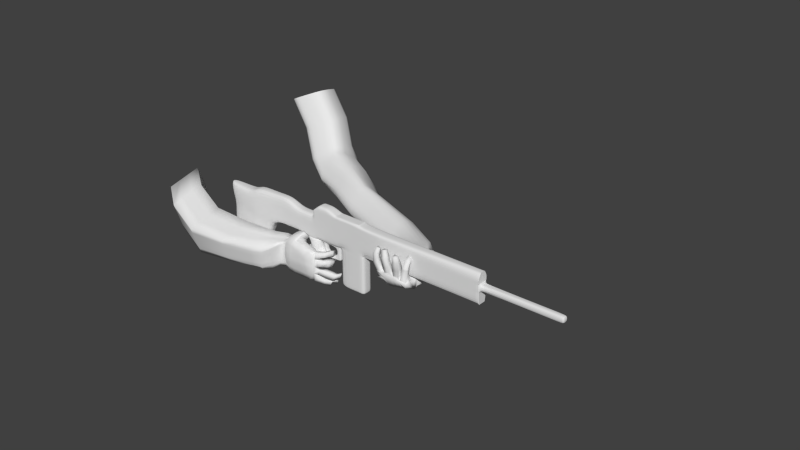 # Source: MachineGun.4blendHands_-_smooth.blend  (saved by Blender 2.72.0; exported with 4.5.12 LTS)
import bpy
from mathutils import Matrix  # noqa: F401  (used for matrix-valued properties, if any)

bpy.ops.wm.read_factory_settings(use_empty=True)
scene = bpy.context.scene
scene.name = 'Scene'

# ---- collections
col_collection_1 = bpy.data.collections.new('Collection 1'); scene.collection.children.link(col_collection_1)

# ---- world
world_world = bpy.data.worlds.new('World'); scene.world = world_world
world_world.color = (0.05088, 0.05088, 0.05088)
world_world.use_sun_shadow = False
world_world.sun_shadow_jitter_overblur = 0.0
world_world.cycles.sampling_method = 'MANUAL'
world_world.cycles.sample_map_resolution = 256

# ---- meshes
me_plane_001 = bpy.data.meshes.new('Plane.001')
me_plane_001.from_pydata([(4.391, 3.297, -0.1181), (4.09, 3.079, 0.2244), (4.272, 3.819, 0.7412), (2.182, 4.528, -0.2394), (4.302, 4.183, 0.2498), (2.078, 3.67, 0.3698), (2.136, 5.145, 0.3067), (2.071, 4.459, 0.9904), (1.305, 5.079, -0.06923), (1.227, 5.577, 0.6001), (1.165, 4.071, 0.4925), (1.134, 4.797, 1.298), (5.398, 1.419, 0.5871), (5.331, 1.206, 0.3906), (6.316, 1.478, 0.4246), (6.281, 1.253, 0.3505), (5.234, 2.584, 0.5675), (5.389, 2.654, 0.1984), (5.771, 3.101, 0.3712), (5.618, 3.019, 0.8138), (5.362, 2.138, 0.3438), (6.349, 2.157, 0.5365), (6.232, 1.963, 0.9102), (5.335, 1.944, 0.7505), (4.278, 3.21, -0.08841), (4.18, 3.086, 0.01044), (1.226, 5.405, 0.9011), (1.185, 5.066, 1.185), (2.078, 3.82, 0.1355), (2.142, 4.251, -0.1137), (4.332, 3.966, 0.644), (4.338, 4.16, 0.3279), (1.216, 4.46, 0.2219), (1.268, 4.849, -0.04862), (2.117, 4.927, 0.51), (2.098, 4.662, 0.8289), (6.332, 1.386, 0.5145), (6.345, 1.255, 0.456), (5.298, 1.285, 0.3939), (5.324, 1.468, 0.4879), (5.321, 2.552, 0.24), (5.263, 2.534, 0.3983), (5.666, 3.12, 0.7799), (5.731, 3.151, 0.5932), (5.314, 2.089, 0.5004), (5.268, 1.993, 0.6506), (6.292, 2.108, 0.8836), (6.376, 2.214, 0.7332), (4.295, 4.06, 0.1537), (4.288, 3.937, 0.05761), (4.281, 3.813, -0.03849), (4.273, 3.704, -0.08581), (4.243, 3.489, -0.08114), (4.147, 3.125, 0.3954), (4.173, 3.268, 0.5589), (4.201, 3.387, 0.6556), (4.228, 3.507, 0.7524), (4.253, 3.689, 0.7926), (2.176, 4.662, -0.2081), (2.173, 4.79, -0.1347), (2.167, 4.909, -0.07702), (2.167, 5.035, 0.03764), (2.162, 5.134, 0.1594), (2.094, 4.334, 1.022), (2.097, 4.2, 0.9607), (2.097, 4.073, 0.8457), (2.096, 3.947, 0.7307), (2.074, 3.753, 0.5481), (1.139, 4.608, 1.249), (1.134, 4.447, 1.125), (1.143, 4.353, 0.9758), (1.146, 4.241, 0.8152), (1.149, 4.128, 0.6545), (1.302, 5.219, 0.003564), (1.298, 5.354, 0.08179), (1.274, 5.408, 0.1554), (1.274, 5.523, 0.3209), (1.253, 5.564, 0.4608), (5.471, 1.432, 0.5707), (5.715, 1.443, 0.5851), (5.815, 1.412, 0.5722), (6.049, 1.469, 0.5449), (6.174, 1.489, 0.5023), (6.143, 1.184, 0.4778), (6.034, 1.167, 0.4981), (5.906, 1.148, 0.5309), (5.797, 1.144, 0.5019), (5.594, 1.106, 0.5014), (5.707, 3.009, 0.3012), (5.646, 2.904, 0.1872), (5.584, 2.796, 0.1092), (5.555, 2.751, 0.1266), (5.451, 2.693, 0.1406), (5.269, 2.6, 0.6695), (5.36, 2.673, 0.7183), (5.423, 2.78, 0.7963), (5.486, 2.839, 0.8314), (5.55, 2.92, 0.8028), (6.254, 2.218, 0.5064), (6.066, 2.209, 0.4657), (5.878, 2.201, 0.4249), (5.689, 2.192, 0.3841), (5.501, 2.184, 0.3434), (5.386, 1.895, 0.7865), (5.588, 1.889, 0.8415), (5.776, 1.897, 0.8822), (5.965, 1.906, 0.923), (6.155, 1.927, 0.9366), (5.307, 1.388, 0.6287), (5.582, 1.368, 0.6482), (5.865, 1.373, 0.6655), (6.097, 1.414, 0.5968), (6.299, 1.446, 0.5594), (5.308, 1.2, 0.5657), (5.589, 1.143, 0.6075), (5.909, 1.186, 0.5897), (6.116, 1.221, 0.5319), (6.317, 1.253, 0.4945), (6.217, 1.27, 0.9028), (6.36, 1.313, 0.8812), (6.263, 1.139, 0.9573), (6.407, 1.181, 0.9357), (6.216, 1.294, 0.9556), (6.362, 1.337, 0.9335), (6.264, 1.16, 1.011), (6.41, 1.203, 0.9892), (6.218, 1.332, 1.064), (6.336, 1.386, 1.036), (6.261, 1.299, 1.184), (6.38, 1.352, 1.156), (6.199, 1.366, 1.075), (6.327, 1.423, 1.044), (6.246, 1.329, 1.204), (6.374, 1.387, 1.174), (6.313, 1.255, 0.5032), (6.295, 1.439, 0.5649), (6.104, 1.408, 0.6004), (6.122, 1.225, 0.5388), (5.919, 1.35, 0.708), (6.078, 1.385, 0.693), (5.929, 1.165, 0.6513), (6.101, 1.194, 0.6316), (5.92, 1.291, 0.9225), (6.119, 1.32, 0.9068), (5.942, 1.102, 0.8616), (6.141, 1.131, 0.8458), (5.931, 1.266, 1.002), (6.128, 1.295, 0.9861), (5.953, 1.079, 0.9414), (6.15, 1.108, 0.9258), (5.955, 1.221, 1.126), (6.137, 1.247, 1.112), (5.976, 1.048, 1.07), (6.157, 1.075, 1.056), (5.975, 1.194, 1.18), (6.134, 1.217, 1.168), (5.993, 1.043, 1.131), (6.152, 1.066, 1.119), (5.646, 1.275, 0.7182), (5.836, 1.296, 0.7453), (5.655, 1.145, 0.6653), (5.842, 1.12, 0.7094), (5.628, 1.25, 0.8754), (5.812, 1.246, 0.9104), (5.632, 1.088, 0.8282), (5.815, 1.085, 0.8632), (5.612, 1.229, 0.9491), (5.799, 1.225, 0.9848), (5.615, 1.076, 0.9097), (5.802, 1.072, 0.9455), (5.587, 1.221, 1.084), (5.768, 1.221, 1.118), (5.585, 1.058, 1.099), (5.766, 1.058, 1.133), (5.587, 1.233, 1.145), (5.746, 1.233, 1.175), (5.585, 1.074, 1.157), (5.744, 1.074, 1.187), (5.295, 1.367, 0.6651), (5.464, 1.329, 0.6984), (5.319, 1.194, 0.603), (5.489, 1.177, 0.6238), (5.258, 1.309, 0.7921), (5.428, 1.313, 0.807), (5.262, 1.14, 0.7892), (5.432, 1.144, 0.8041), (5.246, 1.286, 0.8758), (5.403, 1.297, 0.8828), (5.256, 1.13, 0.8708), (5.414, 1.14, 0.8778), (5.222, 1.27, 1.077), (5.365, 1.286, 1.045), (5.245, 1.13, 1.11), (5.388, 1.146, 1.078), (5.242, 1.278, 1.131), (5.369, 1.292, 1.102), (5.262, 1.153, 1.161), (5.389, 1.168, 1.132), (6.165, 1.517, 1.146), (6.265, 1.562, 1.122), (6.202, 1.489, 1.247), (6.302, 1.534, 1.224), (6.017, 1.126, 1.346), (6.139, 1.143, 1.336), (6.031, 1.01, 1.309), (6.153, 1.027, 1.299), (5.573, 1.228, 1.327), (5.693, 1.228, 1.35), (5.571, 1.107, 1.336), (5.692, 1.107, 1.359), (5.288, 1.303, 1.274), (5.383, 1.313, 1.253), (5.304, 1.21, 1.296), (5.398, 1.221, 1.275), (5.424, 1.5, 0.0721), (6.278, 1.461, 0.229), (6.345, 1.612, 0.5243), (5.411, 1.599, 0.4094), (5.348, 1.585, 0.367), (5.326, 1.502, 0.1432), (6.368, 1.552, 0.2141), (5.674, 1.338, 0.1577), (5.799, 1.347, 0.1736), (5.924, 1.366, 0.191), (6.049, 1.384, 0.2084), (6.174, 1.403, 0.2258), (6.18, 1.58, 0.5412), (6.027, 1.558, 0.5247), (5.843, 1.547, 0.5084), (5.718, 1.53, 0.4909), (5.476, 1.527, 0.4545), (5.403, 1.714, 0.494), (5.429, 1.701, 0.1313), (6.434, 1.766, 0.3021), (6.337, 1.745, 0.56), (5.365, 1.707, 0.4423), (5.406, 1.742, 0.2142), (6.425, 1.76, 0.3768), (6.401, 1.748, 0.4365), (5.638, 1.673, 0.124), (5.782, 1.691, 0.1485), (5.925, 1.708, 0.1729), (6.069, 1.725, 0.1974), (6.212, 1.743, 0.2219), (6.149, 1.721, 0.5136), (6.005, 1.706, 0.5464), (5.861, 1.69, 0.5346), (5.717, 1.675, 0.5431), (5.465, 1.678, 0.5046), (6.336, 1.575, 0.4647), (5.375, 1.994, 0.8117), (5.379, 2.361, 0.912), (5.464, 2.363, 0.4264), (5.462, 2.268, 0.4357), (6.114, 2.459, 0.5398), (6.246, 2.255, 0.6035), (6.027, 2.539, 0.9562), (6.177, 2.016, 0.9709), (5.351, 2.369, 0.7911), (5.353, 2.11, 0.7562), (5.308, 2.352, 0.5858), (5.418, 2.222, 0.609), (6.088, 2.513, 0.6471), (6.222, 2.233, 0.7614), (6.056, 2.556, 0.8324), (6.195, 2.142, 0.9054), (5.527, 2.349, 0.5182), (5.579, 2.304, 0.464), (5.719, 2.33, 0.5462), (5.715, 2.31, 0.4934), (5.778, 2.384, 0.5533), (5.851, 2.316, 0.5229), (5.904, 2.409, 0.5683), (5.987, 2.323, 0.5523), (6.011, 2.413, 0.5533), (6.124, 2.329, 0.5818), (5.912, 2.488, 0.9865), (6.043, 2.044, 1.014), (5.805, 2.389, 0.9921), (5.907, 2.038, 0.9841), (5.68, 2.382, 0.972), (5.771, 2.031, 0.9546), (5.554, 2.375, 0.9519), (5.635, 2.025, 0.9252), (5.428, 2.369, 0.9317), (5.459, 2.025, 0.8985), (5.382, 1.808, 0.6353), (5.396, 1.921, 0.23), (6.438, 1.899, 0.3427), (6.299, 1.829, 0.7552), (5.325, 1.818, 0.5427), (5.355, 1.903, 0.3723), (6.476, 2.047, 0.5389), (6.319, 1.93, 0.7228), (5.555, 1.942, 0.217), (5.731, 1.954, 0.2538), (5.907, 1.967, 0.2906), (6.082, 1.979, 0.3273), (6.258, 1.991, 0.3641), (6.201, 1.812, 0.7024), (6.026, 1.799, 0.7534), (5.85, 1.787, 0.7166), (5.674, 1.775, 0.6798), (5.424, 1.762, 0.6835), (5.422, 1.795, 0.1605), (6.44, 1.807, 0.3276), (6.309, 1.799, 0.6284), (5.35, 1.784, 0.5034), (5.393, 1.823, 0.2658), (6.413, 1.84, 0.4324), (6.375, 1.821, 0.6267), (5.615, 1.783, 0.1463), (5.769, 1.8, 0.1745), (5.923, 1.816, 0.2028), (6.077, 1.833, 0.231), (6.232, 1.85, 0.2592), (6.167, 1.788, 0.5582), (6.013, 1.771, 0.6056), (5.859, 1.755, 0.5896), (5.704, 1.738, 0.5614), (5.486, 1.731, 0.5335), (5.369, 1.78, 0.5145), (6.337, 2.108, 0.9309), (6.576, 2.056, 0.8193), (6.59, 1.939, 0.637), (6.366, 1.962, 0.8793), (6.573, 1.835, 0.5965), (6.389, 1.846, 0.8795), (6.433, 2.058, 1.001), (6.631, 2.036, 0.9381), (6.636, 1.932, 0.8406), (6.397, 1.981, 0.9757), (6.623, 1.823, 0.8211), (6.389, 1.891, 0.9414), (6.451, 2.058, 1.125), (6.681, 2.017, 1.058), (6.67, 1.932, 1.049), (6.404, 1.981, 1.114), (6.66, 1.835, 1.042), (6.368, 1.891, 1.108), (6.483, 2.058, 1.21), (6.671, 2.024, 1.191), (6.654, 1.932, 1.18), (6.443, 1.981, 1.207), (6.64, 1.827, 1.192), (6.399, 1.891, 1.25), (6.491, 2.058, 1.303), (6.658, 2.024, 1.303), (6.648, 1.932, 1.303), (6.461, 1.981, 1.303), (6.614, 1.846, 1.303), (6.433, 1.891, 1.303), (-0.7822, 0.1186, -0.5271), (0.4121, 0.329, -0.5183), (-0.7216, 1.182, -0.2053), (0.1313, 1.223, -0.3577), (-0.8504, -0.1414, 0.3443), (0.288, 0.9981, 0.567), (-1.803, 0.3647, -0.1491), (1.074, 1.559, -0.4822), (0.2899, 0.04174, 0.2674), (1.386, 0.6, -0.5314), (-0.7901, 0.9195, 0.6696), (-1.742, 1.428, 0.1727), (-1.871, 0.1047, 0.7223), (-1.811, 1.166, 1.048), (-2.346, 0.7463, 0.1424), (-2.404, 0.4763, 1.043), (-2.285, 1.809, 0.4643), (-2.354, 1.547, 1.339), (1.224, 1.373, 0.3595), (1.468, 0.4939, 0.2044), (2.847, 1.358, -0.5372), (2.809, 1.111, -0.5967), (2.847, 1.358, 0.3199), (2.864, 1.097, 0.3181), (1.485, 1.622, -0.4968), (1.549, 0.8303, -0.5645), (1.65, 0.8443, 0.2007), (1.609, 1.494, 0.3702), (1.133, 0.3965, 0.2658), (0.8761, 1.24, 0.4179), (0.7537, 1.455, -0.4007), (1.021, 0.6052, -0.5533), (2.059, 1.111, -0.5974), (2.056, 1.095, 0.4909), (2.086, 1.601, 0.3199), (2.067, 1.609, -0.5032), (-0.7418, 0.8273, -0.3125), (-0.762, 0.4729, -0.4198), (0.3185, 0.627, -0.4647), (0.2249, 0.9249, -0.4112), (-2.387, 0.8333, 1.142), (-2.37, 1.19, 1.24), (1.321, 1.201, 0.2951), (1.355, 0.9215, 0.2951), (-1.762, 1.073, 0.06543), (-1.783, 0.719, -0.04185), (0.327, 0.6919, 0.4643), (0.3085, 0.3668, 0.3659), (-0.8303, 0.2122, 0.4527), (-0.8102, 0.5659, 0.5611), (-2.305, 1.455, 0.357), (-2.325, 1.101, 0.2497), (-1.851, 0.4584, 0.8307), (-1.831, 0.812, 0.9391), (1.282, 0.9195, -0.515), (1.178, 1.239, -0.4986), (2.915, 1.307, 0.3223), (2.96, 1.123, 0.352), (2.935, 1.188, -0.608), (2.898, 1.366, -0.6149), (1.522, 1.147, -0.5442), (1.497, 1.47, -0.5125), (1.606, 1.324, 0.2951), (1.635, 1.061, 0.2951), (0.962, 0.9649, 0.3671), (1.051, 0.6818, 0.3162), (0.9316, 0.8883, -0.5024), (0.8427, 1.171, -0.4516), (2.037, 1.288, -0.6381), (2.052, 1.526, -0.6232), (1.949, 1.495, 0.343), (1.966, 1.432, 0.5259), (1.094, 1.541, -0.3208), (1.114, 1.525, -0.1848), (1.133, 1.508, -0.0487), (1.152, 1.491, 0.08736), (1.172, 1.475, 0.2234), (0.2858, 0.08234, 0.1341), (0.2816, 0.1229, 0.0008092), (0.2774, 0.1635, -0.1325), (0.2733, 0.2041, -0.2658), (0.2691, 0.2447, -0.3991), (0.2671, 1.201, -0.09952), (0.2713, 1.161, 0.03379), (0.2754, 1.12, 0.1671), (0.2796, 1.079, 0.3004), (0.2838, 1.039, 0.4337), (-1.814, 0.3214, -0.003912), (-1.826, 0.278, 0.1413), (-1.837, 0.2347, 0.2866), (-1.848, 0.1914, 0.4318), (-1.86, 0.1481, 0.577), (-0.7787, 0.9632, 0.5238), (-0.7673, 1.007, 0.378), (-0.7559, 1.051, 0.2322), (-0.7445, 1.094, 0.08635), (-0.7331, 1.138, -0.05945), (1.449, 0.5104, 0.06833), (1.429, 0.5269, -0.06774), (1.41, 0.5434, -0.2038), (1.391, 0.56, -0.3399), (1.371, 0.5765, -0.4759), (-1.799, 1.209, 0.9017), (-1.788, 1.253, 0.7559), (-1.777, 1.297, 0.6101), (-1.765, 1.34, 0.4643), (-1.754, 1.384, 0.3185), (-2.342, 1.591, 1.193), (-2.331, 1.635, 1.048), (-2.319, 1.678, 0.9017), (-2.308, 1.722, 0.7559), (-2.296, 1.766, 0.6101), (-0.7936, 0.07524, -0.3819), (-0.8049, 0.03192, -0.2367), (-0.8163, -0.01141, -0.09142), (-0.8276, -0.05473, 0.05381), (-0.839, -0.09805, 0.199), (-2.355, 0.7013, 0.2925), (-2.365, 0.6563, 0.4426), (-2.375, 0.6113, 0.5926), (-2.384, 0.5663, 0.7427), (-2.394, 0.5213, 0.8928), (2.847, 1.358, -0.4342), (2.847, 1.358, -0.2343), (2.847, 1.358, -0.1975), (2.847, 1.358, -0.04498), (2.847, 1.358, 0.1862), (2.959, 1.048, 0.1536), (2.959, 1.048, 0.04341), (2.959, 1.048, -0.08834), (2.959, 1.048, -0.1851), (2.959, 1.063, -0.4045), (1.636, 0.7761, 0.1617), (1.625, 0.7875, 0.01563), (1.614, 0.799, -0.1304), (1.603, 0.8104, -0.2764), (1.592, 0.8218, -0.4225), (1.547, 1.616, -0.357), (1.558, 1.604, -0.211), (1.568, 1.593, -0.06497), (1.579, 1.581, 0.08107), (1.59, 1.57, 0.2271), (0.8151, 1.42, -0.2207), (0.8378, 1.383, -0.08053), (0.8606, 1.346, 0.05959), (0.8833, 1.309, 0.1997), (0.906, 1.272, 0.3398), (1.119, 0.3904, 0.04788), (1.096, 0.4275, -0.09225), (1.073, 0.4646, -0.2324), (1.051, 0.5017, -0.3725), (1.028, 0.5388, -0.5126), (1.915, 1.092, 0.3399), (1.929, 1.013, 0.1728), (1.934, 0.9981, -0.04447), (1.971, 1.014, -0.246), (1.988, 1.063, -0.4045), (2.067, 1.609, -0.4337), (2.067, 1.609, -0.242), (2.067, 1.609, -0.1121), (2.067, 1.609, 0.07922), (2.067, 1.609, 0.1738), (2.914, 1.389, -0.5484), (2.996, 1.349, -0.4176), (2.963, 1.293, -0.1697), (2.932, 1.331, 0.07153), (2.926, 1.372, 0.1862), (2.959, 1.167, -0.5694), (3.016, 1.068, -0.3121), (3.018, 1.106, -0.1014), (2.994, 1.14, 0.112), (2.987, 1.18, 0.3148), (3.18, 1.286, 0.1845), (3.168, 1.334, 0.3518), (3.311, 1.214, 0.2559), (3.295, 1.263, 0.3823), (3.217, 1.342, 0.2249), (3.198, 1.363, 0.3518), (3.343, 1.261, 0.2517), (3.325, 1.283, 0.3823), (3.285, 1.435, 0.2172), (3.251, 1.461, 0.3431), (3.409, 1.473, 0.242), (3.375, 1.5, 0.3679), (3.272, 1.468, 0.2008), (3.236, 1.497, 0.3369), (3.406, 1.51, 0.2276), (3.369, 1.539, 0.3638), (2.992, 1.186, 0.3085), (2.934, 1.368, 0.2701), (2.94, 1.329, 0.07749), (2.998, 1.148, 0.1159), (2.899, 1.238, -0.1075), (2.94, 1.29, 0.1039), (3.104, 1.145, -0.08816), (3.067, 1.134, 0.1135), (3.053, 1.364, -0.1233), (3.131, 1.371, 0.04821), (3.201, 1.279, -0.1233), (3.249, 1.299, 0.04821), (3.115, 1.392, -0.1204), (3.148, 1.443, 0.05638), (3.305, 1.345, -0.1204), (3.338, 1.396, 0.05638), (3.144, 1.492, -0.1358), (3.193, 1.539, 0.0355), (3.308, 1.542, -0.1961), (3.357, 1.589, -0.02477), (3.136, 1.555, -0.1386), (3.179, 1.596, 0.01178), (3.28, 1.599, -0.1914), (3.323, 1.64, -0.04111), (3.051, 1.323, -0.3589), (3.064, 1.268, -0.2165), (3.08, 1.186, -0.3568), (3.16, 1.187, -0.1796), (3.19, 1.391, -0.3985), (3.25, 1.404, -0.2219), (3.241, 1.23, -0.4054), (3.301, 1.244, -0.2287), (3.26, 1.415, -0.4259), (3.321, 1.429, -0.2457), (3.312, 1.265, -0.4335), (3.373, 1.279, -0.2533), (3.371, 1.484, -0.468), (3.427, 1.501, -0.2935), (3.472, 1.357, -0.4885), (3.529, 1.373, -0.3141), (3.414, 1.528, -0.4739), (3.464, 1.542, -0.3208), (3.511, 1.402, -0.4937), (3.561, 1.417, -0.3406), (2.952, 1.393, -0.5683), (3.021, 1.331, -0.4368), (2.98, 1.137, -0.5881), (3.049, 1.163, -0.4215), (3.066, 1.366, -0.6226), (3.134, 1.37, -0.4656), (3.157, 1.229, -0.6592), (3.225, 1.232, -0.5022), (3.139, 1.396, -0.6483), (3.202, 1.399, -0.5031), (3.224, 1.269, -0.6821), (3.286, 1.272, -0.5369), (3.272, 1.511, -0.7019), (3.331, 1.513, -0.5666), (3.351, 1.392, -0.7334), (3.41, 1.395, -0.5982), (3.322, 1.537, -0.7151), (3.374, 1.54, -0.5949), (3.392, 1.432, -0.6326), (3.444, 1.435, -0.5124), (3.242, 1.634, 0.1738), (3.213, 1.657, 0.2801), (3.346, 1.667, 0.1947), (3.318, 1.69, 0.3011), (3.096, 1.734, -0.1555), (3.129, 1.765, -0.04008), (3.207, 1.768, -0.1961), (3.24, 1.799, -0.08069), (3.564, 1.626, -0.5114), (3.602, 1.637, -0.395), (3.638, 1.53, -0.416), (3.676, 1.541, -0.2996), (3.45, 1.612, -0.6429), (3.488, 1.614, -0.5537), (3.502, 1.534, -0.6637), (3.54, 1.536, -0.5745), (2.741, 1.111, -0.5981), (2.695, 1.026, 0.2976), (2.672, 1.41, 0.3199), (2.753, 1.389, -0.5034), (2.741, 1.398, -0.6168), (2.741, 1.181, -0.6064), (2.666, 1.123, 0.3971), (2.724, 1.063, -0.4045), (2.726, 1.014, -0.1771), (2.716, 0.9981, -0.04447), (2.695, 1.013, 0.06144), (2.695, 0.9942, 0.1888), (2.712, 1.399, 0.1862), (2.722, 1.397, -0.0001236), (2.732, 1.394, -0.1256), (2.746, 1.391, -0.2095), (2.771, 1.384, -0.3409), (2.577, 1.424, -0.4928), (2.558, 1.111, -0.5974), (2.488, 1.095, 0.4715), (2.52, 1.439, 0.3199), (2.558, 1.43, -0.5801), (2.558, 1.214, -0.5959), (2.497, 1.123, 0.4527), (2.513, 1.321, 0.4075), (2.533, 1.063, -0.4045), (2.525, 1.014, -0.1954), (2.515, 0.9981, -0.04447), (2.502, 1.013, 0.08957), (2.493, 1.01, 0.2444), (2.53, 1.436, 0.1862), (2.541, 1.433, 0.0516), (2.552, 1.43, -0.09418), (2.567, 1.426, -0.2032), (2.578, 1.424, -0.3493), (2.706, 1.29, 0.3565), (1.95, 1.617, -0.4392), (1.729, 1.667, -0.4048), (1.636, 1.057, -0.518), (1.811, 1.135, -0.5244), (1.743, 1.057, 0.291), (1.807, 1.138, 0.3415), (1.751, 1.585, 0.2979), (1.887, 1.656, 0.2902), (1.698, 1.593, -0.4328), (1.882, 1.573, -0.4864), (1.665, 1.374, -0.476), (1.823, 1.345, -0.5249), (1.734, 1.223, 0.2951), (1.768, 1.223, 0.2951), (1.753, 1.489, 0.2951), (1.801, 1.476, 0.2951), (1.683, 1.057, -0.4031), (1.811, 1.135, -0.4074), (1.687, 1.057, -0.2785), (1.811, 1.135, -0.2465), (1.673, 1.057, -0.07783), (1.811, 1.135, -0.05468), (1.683, 1.057, 0.04911), (1.807, 1.138, 0.08355), (1.694, 1.057, 0.176), (1.807, 1.138, 0.2218), (1.749, 1.616, 0.1833), (1.838, 1.658, 0.1614), (1.739, 1.618, 0.05641), (1.848, 1.655, 0.02318), (1.729, 1.62, -0.07052), (1.859, 1.652, -0.1151), (1.723, 1.626, -0.1622), (1.874, 1.648, -0.2063), (1.727, 1.681, -0.2868), (1.885, 1.645, -0.3448), (2.214, 1.547, -0.4729), (2.186, 1.111, -0.5974), (2.236, 1.095, 0.5433), (2.26, 1.521, 0.3199), (2.219, 1.494, -0.6051), (2.198, 1.257, -0.621), (2.19, 1.405, 0.5586), (2.237, 1.55, 0.3461), (2.218, 1.063, -0.4045), (2.178, 1.014, -0.2271), (2.168, 0.9981, -0.04447), (2.161, 1.013, 0.139), (2.151, 1.038, 0.3205), (2.214, 1.547, 0.1862), (2.214, 1.547, 0.1087), (2.214, 1.547, -0.06957), (2.214, 1.547, -0.2069), (2.214, 1.547, -0.3868), (2.334, 1.111, -0.5974), (2.426, 1.111, -0.5974), (2.293, 1.095, 0.5283), (2.375, 1.095, 0.4859), (2.344, 1.474, 0.3199), (2.408, 1.446, 0.3196), (2.358, 1.47, -0.5981), (2.437, 1.453, -0.5888), (2.343, 1.245, -0.6149), (2.43, 1.233, -0.6039), (2.266, 1.375, 0.5567), (2.316, 1.157, 0.4678), (2.313, 1.536, 0.3943), (2.342, 1.385, 0.4412), (2.315, 1.063, -0.4045), (2.41, 1.063, -0.4045), (2.276, 1.014, -0.2182), (2.373, 1.014, -0.2093), (2.267, 0.9981, -0.04447), (2.365, 0.9981, -0.04447), (2.26, 1.013, 0.1248), (2.357, 1.013, 0.1106), (2.251, 1.028, 0.294), (2.35, 1.002, 0.2755), (2.345, 1.475, 0.1862), (2.413, 1.451, 0.186), (2.345, 1.475, 0.0836), (2.417, 1.448, 0.07192), (2.345, 1.475, -0.08387), (2.422, 1.445, -0.08462), (2.345, 1.475, -0.215), (2.426, 1.441, -0.2081), (2.345, 1.475, -0.3828), (2.431, 1.438, -0.3649), (2.436, 1.439, -0.5168), (2.345, 1.475, -0.5114), (2.086, 1.99, 0.4159), (2.127, 1.945, 0.6421), (2.26, 1.851, 0.6408), (2.214, 1.894, 0.382), (2.324, 1.772, 0.6162), (2.307, 1.886, 0.4049), (2.154, 2.021, 0.4401), (2.2, 1.962, 0.6517), (2.309, 1.935, 0.6513), (2.262, 1.934, 0.4229), (2.362, 1.867, 0.6366), (2.328, 1.887, 0.4178), (2.306, 2.06, 0.4556), (2.345, 2.065, 0.6547), (2.426, 1.982, 0.6627), (2.383, 1.981, 0.4269), (2.446, 1.867, 0.6467), (2.413, 1.865, 0.4408), (2.479, 2.054, 0.4668), (2.481, 2.03, 0.6196), (2.545, 1.959, 0.6334), (2.518, 1.958, 0.4284), (2.571, 1.873, 0.6462), (2.521, 1.837, 0.4418), (2.641, 2.014, 0.4456), (2.641, 1.992, 0.6011), (2.639, 1.945, 0.5988), (2.642, 1.946, 0.4461), (2.63, 1.858, 0.5954), (2.63, 1.865, 0.445), (-0.7519, 0.6501, -0.3662), (0.2717, 0.7759, -0.438), (-2.379, 1.012, 1.191), (1.325, 1.04, 0.2951), (-1.773, 0.8962, 0.01179), (0.3177, 0.5294, 0.4151), (-0.8202, 0.389, 0.5069), (-2.315, 1.278, 0.3034), (-1.841, 0.6352, 0.8849), (1.23, 1.079, -0.5068), (2.938, 1.215, 0.3372), (2.921, 1.262, -0.6115), (1.51, 1.308, -0.5283), (1.62, 1.173, 0.2951), (1.006, 0.8233, 0.3416), (0.8872, 1.03, -0.477), (2.05, 1.403, -0.6306), (1.928, 1.469, 0.4331), (2.937, 1.278, -0.5589), (3.016, 1.248, -0.4128), (2.99, 1.2, -0.1355), (2.963, 1.235, 0.09176), (2.956, 1.276, 0.2946), (3.243, 1.251, 0.2015), (3.232, 1.299, 0.3671), (3.28, 1.302, 0.2383), (3.262, 1.323, 0.3671), (3.347, 1.454, 0.2296), (3.313, 1.481, 0.3555), (3.339, 1.489, 0.2142), (3.302, 1.518, 0.3504), (2.963, 1.277, 0.2893), (2.969, 1.238, 0.0967), (2.958, 1.162, -0.1006), (3.004, 1.212, 0.1087), (3.116, 1.287, -0.1233), (3.172, 1.344, 0.04821), (3.21, 1.369, -0.1204), (3.243, 1.42, 0.05638), (3.226, 1.517, -0.1659), (3.275, 1.564, 0.00536), (3.208, 1.577, -0.165), (3.251, 1.618, -0.01467), (3.065, 1.255, -0.3579), (3.1, 1.187, -0.2063), (3.216, 1.31, -0.4019), (3.276, 1.324, -0.2253), (3.286, 1.34, -0.4297), (3.347, 1.354, -0.2495), (3.422, 1.421, -0.4783), (3.478, 1.437, -0.3038), (3.463, 1.465, -0.4838), (3.513, 1.48, -0.3307), (2.973, 1.288, -0.567), (3.035, 1.247, -0.4292), (3.112, 1.298, -0.6409), (3.179, 1.301, -0.4839), (3.181, 1.332, -0.6652), (3.244, 1.335, -0.52), (3.312, 1.451, -0.7177), (3.37, 1.454, -0.5824), (3.357, 1.485, -0.6186), (3.409, 1.487, -0.6089), (3.294, 1.651, 0.1842), (3.266, 1.674, 0.2906), (3.151, 1.751, -0.1758), (3.184, 1.782, -0.06038), (3.601, 1.578, -0.4084), (3.639, 1.589, -0.292), (3.476, 1.573, -0.6533), (3.514, 1.575, -0.5641), (2.741, 1.298, -0.6116), (2.558, 1.327, -0.588), (2.505, 1.215, 0.4438), (1.681, 1.484, -0.4544), (1.845, 1.436, -0.5168), (1.738, 1.336, 0.2951), (1.779, 1.337, 0.2951), (2.208, 1.371, -0.613), (2.351, 1.358, -0.6065), (2.434, 1.346, -0.5964), (2.264, 1.309, 0.5312), (2.329, 1.271, 0.4545), (2.686, 1.215, 0.3768), (2.077, 1.973, 0.5276), (2.329, 1.795, 0.5284), (2.145, 2.025, 0.537), (2.349, 1.845, 0.5341), (2.298, 2.067, 0.5677), (2.431, 1.842, 0.5411), (2.473, 2.063, 0.5571), (2.542, 1.835, 0.5295), (2.641, 2.011, 0.5401), (2.629, 1.94, 0.5346), (2.63, 1.864, 0.536), (0.2683, 5.656, 0.07916), (0.413, 5.996, 0.7838), (0.05823, 4.608, 0.4603), (0.2677, 5.147, 1.362), (0.3897, 5.805, 1.015), (0.3264, 5.433, 1.272), (0.103, 4.893, 0.2223), (0.1898, 5.328, 0.06058), (0.2173, 4.965, 1.279), (0.1769, 4.852, 1.126), (0.134, 4.728, 0.9754), (0.09717, 4.639, 0.8023), (0.06191, 4.57, 0.5954), (0.2952, 5.762, 0.1003), (0.3298, 5.869, 0.2055), (0.3532, 5.927, 0.3097), (0.3872, 6.003, 0.4874), (0.4025, 6.012, 0.6299), (4.258, 3.596, -0.08348), (4.16, 3.208, 0.5105), (2.175, 4.727, -0.1711), (2.083, 3.839, 0.6427), (1.147, 4.184, 0.7349), (1.3, 5.296, 0.02133), (5.585, 1.446, 0.5834), (5.696, 1.125, 0.5016), (5.521, 2.725, 0.1429), (5.329, 2.619, 0.6793), (5.595, 2.188, 0.3638), (5.455, 1.89, 0.8238), (5.462, 1.349, 0.661), (5.404, 1.187, 0.5841), (5.379, 1.348, 0.6817), (5.404, 1.186, 0.6134), (5.343, 1.311, 0.7996), (5.347, 1.142, 0.7967), (5.324, 1.291, 0.8793), (5.335, 1.135, 0.8743), (5.293, 1.278, 1.061), (5.317, 1.138, 1.094), (5.305, 1.285, 1.117), (5.326, 1.161, 1.147), (5.335, 1.308, 1.264), (5.351, 1.216, 1.286), (5.736, 1.342, 0.1657), (5.587, 1.53, 0.4796), (5.71, 1.682, 0.1362), (5.581, 1.677, 0.5304), (5.633, 2.333, 0.5367), (5.647, 2.307, 0.4787), (5.491, 2.372, 0.9418), (5.566, 2.022, 0.9105), (5.643, 1.948, 0.2354), (5.517, 1.773, 0.6833), (5.692, 1.792, 0.1604), (5.563, 1.739, 0.5476), (0.07874, 4.595, 0.7158), (0.3139, 5.82, 0.1549), (-0.68, 6.028, 0.6446), (-0.0836, 6.258, 1.119), (-0.6654, 4.925, 0.9111), (0.124, 5.323, 1.517), (0.03643, 6.032, 1.277), (0.1301, 5.622, 1.454), (-0.7668, 5.246, 0.7477), (-0.7755, 5.704, 0.6347), (0.01754, 5.154, 1.462), (-0.121, 5.066, 1.36), (-0.2615, 4.966, 1.259), (-0.4094, 4.904, 1.142), (-0.5768, 4.867, 1.003), (-0.638, 6.131, 0.6581), (-0.5351, 6.221, 0.7284), (-0.4448, 6.263, 0.7984), (-0.297, 6.311, 0.9181), (-0.1914, 6.298, 1.014), (-0.4833, 4.873, 1.084), (-0.5838, 6.181, 0.6946), (-1.277, 6.355, 1.618), (-0.5782, 6.558, 1.941), (-1.211, 5.239, 1.814), (-0.2905, 5.603, 2.225), (-0.4256, 6.324, 2.052), (-0.2963, 5.905, 2.178), (-1.345, 5.568, 1.698), (-1.376, 6.032, 1.615), (-0.4095, 5.437, 2.189), (-0.5702, 5.354, 2.12), (-0.7327, 5.26, 2.051), (-0.9057, 5.205, 1.972), (-1.103, 5.176, 1.877), (-1.231, 6.457, 1.626), (-1.113, 6.542, 1.674), (-1.008, 6.581, 1.721), (-0.8341, 6.622, 1.803), (-0.708, 6.604, 1.869), (-0.9922, 5.177, 1.933), (-1.169, 6.504, 1.651), (-1.943, 6.496, 2.407), (-1.244, 6.7, 2.73), (-1.877, 5.38, 2.602), (-0.9564, 5.744, 3.013), (-1.092, 6.465, 2.84), (-0.9622, 6.046, 2.967), (-2.011, 5.709, 2.487), (-2.042, 6.173, 2.404), (-1.075, 5.579, 2.977), (-1.236, 5.496, 2.908), (-1.399, 5.402, 2.84), (-1.572, 5.346, 2.761), (-1.769, 5.317, 2.666), (-1.897, 6.598, 2.415), (-1.779, 6.684, 2.462), (-1.673, 6.722, 2.51), (-1.5, 6.763, 2.591), (-1.374, 6.745, 2.658), (-1.658, 5.318, 2.722), (-1.835, 6.646, 2.44), (5.426, 1.596, 0.1105), (6.346, 1.603, 0.2734), (6.359, 1.679, 0.5354), (5.356, 1.647, 0.3837), (5.361, 1.615, 0.1867), (6.393, 1.652, 0.2975), (5.658, 1.493, 0.1558), (5.791, 1.506, 0.1754), (5.924, 1.524, 0.1959), (6.057, 1.542, 0.2163), (6.191, 1.56, 0.2368), (6.167, 1.651, 0.5248), (6.018, 1.632, 0.5376), (5.851, 1.619, 0.5179), (5.718, 1.602, 0.4976), (5.471, 1.602, 0.4603), (5.408, 1.659, 0.4301), (6.364, 1.66, 0.4806), (5.725, 1.499, 0.1656), (5.585, 1.603, 0.4857)], [], [(24, 29, 28, 25), (57, 56, 64, 63), (6, 62, 48, 4), (2, 7, 35, 30), (63, 68, 11, 7), (28, 32, 10, 5), (59, 891, 889, 51), (58, 73, 8, 3), (26, 9, 6, 34), (25, 28, 5, 1), (219, 38, 13, 214), (225, 83, 15, 215), (230, 78, 12, 217), (117, 37, 15, 83), (54, 94, 898, 890), (31, 43, 42, 30), (49, 89, 88, 48), (25, 41, 40, 24), (261, 44, 20, 253), (275, 98, 21, 255), (265, 46, 22, 257), (285, 103, 23, 250), (1, 5, 67, 53), (31, 34, 6, 4), (30, 35, 34, 31), (2, 57, 63, 7), (3, 8, 33, 29), (29, 33, 32, 28), (11, 27, 35, 7), (27, 26, 34, 35), (217, 12, 39, 218), (218, 39, 38, 219), (82, 14, 36, 112), (112, 36, 37, 117), (17, 92, 52, 0), (24, 40, 17, 0), (30, 42, 19, 2), (53, 93, 16, 1), (250, 23, 45, 259), (259, 45, 44, 261), (255, 21, 47, 263), (263, 47, 46, 265), (52, 889, 891, 58), (67, 892, 890, 53), (55, 54, 66, 65), (56, 55, 65, 64), (0, 52, 58, 3), (5, 10, 72, 67), (892, 893, 71, 66), (66, 71, 70, 65), (65, 70, 69, 64), (64, 69, 68, 63), (54, 890, 892, 66), (49, 48, 62, 61), (50, 49, 61, 60), (6, 9, 77, 62), (62, 77, 76, 61), (61, 76, 75, 60), (60, 75, 74, 59), (891, 894, 73, 58), (51, 50, 60, 59), (2, 19, 97, 57), (214, 13, 87, 221), (915, 896, 86, 222), (222, 86, 85, 223), (223, 85, 84, 224), (224, 84, 83, 225), (216, 14, 82, 226), (226, 82, 81, 227), (227, 81, 80, 228), (228, 80, 79, 229), (916, 895, 78, 230), (38, 113, 87, 13), (902, 114, 86, 896), (114, 115, 85, 86), (115, 116, 84, 85), (116, 117, 83, 84), (18, 43, 31, 4), (48, 88, 18, 4), (57, 97, 96, 56), (56, 96, 95, 55), (889, 897, 91, 51), (1, 16, 41, 25), (0, 3, 29, 24), (52, 92, 897, 889), (51, 91, 90, 50), (50, 90, 89, 49), (253, 20, 102, 267), (920, 899, 101, 269), (269, 101, 100, 271), (271, 100, 99, 273), (273, 99, 98, 275), (257, 22, 107, 277), (277, 107, 106, 279), (279, 106, 105, 281), (281, 105, 104, 283), (922, 900, 103, 285), (12, 78, 108, 39), (895, 79, 109, 901), (79, 80, 110, 109), (80, 81, 111, 110), (81, 82, 112, 111), (39, 108, 113, 38), (114, 181, 179, 109), (115, 161, 159, 110), (116, 141, 139, 111), (134, 121, 119, 135), (121, 125, 123, 119), (136, 118, 120, 137), (137, 120, 121, 134), (135, 119, 118, 136), (125, 129, 127, 123), (118, 122, 124, 120), (120, 124, 125, 121), (119, 123, 122, 118), (129, 133, 131, 127), (122, 126, 128, 124), (124, 128, 129, 125), (123, 127, 126, 122), (175, 207, 206, 174), (126, 130, 132, 128), (128, 132, 133, 129), (127, 131, 130, 126), (117, 134, 135, 112), (111, 136, 137, 116), (116, 137, 134, 117), (112, 135, 136, 111), (141, 145, 143, 139), (110, 138, 140, 115), (115, 140, 141, 116), (111, 139, 138, 110), (145, 149, 147, 143), (138, 142, 144, 140), (140, 144, 145, 141), (139, 143, 142, 138), (149, 153, 151, 147), (142, 146, 148, 144), (144, 148, 149, 145), (143, 147, 146, 142), (153, 157, 155, 151), (146, 150, 152, 148), (148, 152, 153, 149), (147, 151, 150, 146), (131, 199, 198, 130), (150, 154, 156, 152), (152, 156, 157, 153), (151, 155, 154, 150), (161, 165, 163, 159), (109, 158, 160, 114), (114, 160, 161, 115), (110, 159, 158, 109), (165, 169, 167, 163), (158, 162, 164, 160), (160, 164, 165, 161), (159, 163, 162, 158), (169, 173, 171, 167), (162, 166, 168, 164), (164, 168, 169, 165), (163, 167, 166, 162), (173, 177, 175, 171), (166, 170, 172, 168), (168, 172, 173, 169), (167, 171, 170, 166), (174, 206, 208, 176), (170, 174, 176, 172), (172, 176, 177, 173), (171, 175, 174, 170), (181, 185, 183, 179), (108, 178, 180, 113), (902, 904, 181, 114), (901, 903, 178, 108), (185, 189, 187, 183), (178, 182, 184, 180), (904, 906, 185, 181), (903, 905, 182, 178), (189, 193, 191, 187), (182, 186, 188, 184), (906, 908, 189, 185), (905, 907, 186, 182), (193, 197, 195, 191), (186, 190, 192, 188), (908, 910, 193, 189), (907, 909, 190, 186), (130, 198, 200, 132), (190, 194, 196, 192), (910, 912, 197, 193), (909, 911, 194, 190), (198, 199, 201, 200), (202, 203, 205, 204), (206, 207, 209, 208), (913, 211, 213, 914), (194, 210, 212, 196), (157, 205, 203, 155), (911, 913, 210, 194), (156, 204, 205, 157), (133, 201, 199, 131), (177, 209, 207, 175), (132, 200, 201, 133), (176, 208, 209, 177), (197, 213, 211, 195), (912, 914, 213, 197), (154, 202, 204, 156), (155, 203, 202, 154), (993, 219, 214, 989), (999, 225, 215, 990), (1004, 230, 217, 1005), (1005, 217, 218, 992), (992, 218, 219, 993), (990, 215, 220, 994), (989, 214, 221, 995), (1007, 915, 222, 996), (996, 222, 223, 997), (997, 223, 224, 998), (998, 224, 225, 999), (991, 216, 226, 1000), (1000, 226, 227, 1001), (1001, 227, 228, 1002), (1002, 228, 229, 1003), (1008, 916, 230, 1004), (308, 236, 232, 304), (315, 243, 233, 305), (310, 238, 234, 306), (320, 248, 231, 321), (321, 231, 235, 307), (307, 235, 236, 308), (305, 233, 237, 309), (309, 237, 238, 310), (304, 232, 239, 311), (925, 917, 240, 312), (312, 240, 241, 313), (313, 241, 242, 314), (314, 242, 243, 315), (306, 234, 244, 316), (316, 244, 245, 317), (317, 245, 246, 318), (318, 246, 247, 319), (926, 918, 248, 320), (994, 1006, 238, 237), (40, 260, 252, 17), (260, 261, 253, 252), (88, 274, 254, 18), (274, 275, 255, 254), (42, 264, 256, 19), (264, 265, 257, 256), (93, 284, 251, 16), (284, 285, 250, 251), (16, 251, 258, 41), (251, 250, 259, 258), (41, 258, 260, 40), (258, 259, 261, 260), (18, 254, 262, 43), (254, 255, 263, 262), (43, 262, 264, 42), (262, 263, 265, 264), (17, 252, 266, 92), (252, 253, 267, 266), (897, 919, 268, 91), (919, 920, 269, 268), (91, 268, 270, 90), (268, 269, 271, 270), (90, 270, 272, 89), (270, 271, 273, 272), (89, 272, 274, 88), (272, 273, 275, 274), (19, 256, 276, 97), (256, 257, 277, 276), (97, 276, 278, 96), (276, 277, 279, 278), (96, 278, 280, 95), (278, 279, 281, 280), (95, 280, 282, 94), (280, 281, 283, 282), (898, 921, 284, 93), (921, 922, 285, 284), (44, 291, 287, 20), (98, 298, 288, 21), (46, 293, 289, 22), (103, 303, 286, 23), (23, 286, 290, 45), (45, 290, 291, 44), (21, 288, 292, 47), (324, 292, 288, 326), (20, 287, 294, 102), (899, 923, 295, 101), (101, 295, 296, 100), (100, 296, 297, 99), (99, 297, 298, 98), (22, 289, 299, 107), (107, 299, 300, 106), (106, 300, 301, 105), (105, 301, 302, 104), (900, 924, 303, 103), (298, 315, 305, 288), (303, 320, 321, 286), (286, 321, 307, 290), (290, 307, 308, 291), (287, 304, 311, 294), (294, 311, 925, 923), (924, 926, 320, 303), (296, 313, 314, 297), (297, 314, 315, 298), (289, 306, 316, 299), (299, 316, 317, 300), (300, 317, 318, 301), (301, 318, 319, 302), (302, 319, 926, 924), (249, 36, 14, 216), (220, 37, 36, 249), (1006, 249, 216, 991), (15, 37, 220, 215), (325, 331, 333, 327), (327, 333, 332, 326), (46, 322, 325, 293), (292, 324, 323, 47), (47, 323, 322, 46), (331, 337, 339, 333), (333, 339, 338, 332), (326, 332, 330, 324), (322, 328, 331, 325), (324, 330, 329, 323), (323, 329, 328, 322), (337, 343, 345, 339), (339, 345, 344, 338), (332, 338, 336, 330), (328, 334, 337, 331), (330, 336, 335, 329), (329, 335, 334, 328), (343, 349, 351, 345), (345, 351, 350, 344), (338, 344, 342, 336), (334, 340, 343, 337), (336, 342, 341, 335), (335, 341, 340, 334), (347, 348, 349, 346), (348, 350, 351, 349), (344, 350, 348, 342), (340, 346, 349, 343), (342, 348, 347, 341), (341, 347, 346, 340), (388, 391, 355, 354), (444, 362, 365, 454), (494, 382, 359, 424), (398, 401, 362, 357), (434, 448, 354, 355), (388, 354, 363, 396), (454, 365, 369, 459), (396, 363, 368, 402), (464, 352, 358, 439), (401, 405, 365, 362), (439, 358, 366, 469), (392, 404, 364, 367), (429, 468, 356, 360), (416, 381, 370, 394), (499, 380, 371, 449), (418, 383, 361, 406), (625, 620, 373, 410), (631, 621, 375, 479), (636, 623, 372, 474), (523, 479, 375, 409), (406, 361, 377, 412), (449, 371, 378, 484), (394, 370, 379, 414), (424, 359, 376, 489), (434, 355, 382, 494), (398, 357, 381, 416), (429, 360, 380, 499), (390, 353, 383, 418), (667, 659, 384, 420), (681, 661, 385, 504), (671, 663, 386, 422), (691, 656, 387, 509), (352, 353, 390, 389), (776, 777, 391, 388), (360, 356, 400, 399), (781, 782, 401, 398), (352, 389, 397, 358), (776, 388, 396, 780), (358, 397, 403, 366), (780, 396, 402, 783), (356, 364, 404, 400), (782, 784, 405, 401), (369, 365, 405, 393), (778, 784, 404, 392), (380, 417, 395, 371), (790, 416, 394, 779), (382, 419, 407, 359), (791, 418, 406, 785), (623, 624, 411, 372), (847, 625, 410, 787), (478, 518, 408, 374), (798, 523, 409, 786), (359, 407, 413, 376), (785, 406, 412, 788), (371, 395, 415, 378), (779, 394, 414, 789), (360, 399, 417, 380), (781, 398, 416, 790), (355, 391, 419, 382), (777, 390, 418, 791), (656, 665, 421, 387), (851, 667, 420, 792), (661, 669, 423, 385), (853, 671, 422, 793), (354, 448, 458, 363), (448, 447, 457, 458), (447, 446, 456, 457), (446, 445, 455, 456), (445, 444, 454, 455), (381, 498, 428, 370), (498, 497, 427, 428), (497, 496, 426, 427), (496, 495, 425, 426), (495, 494, 424, 425), (357, 362, 444, 438), (438, 444, 445, 437), (437, 445, 446, 436), (436, 446, 447, 435), (435, 447, 448, 434), (363, 458, 463, 368), (458, 457, 462, 463), (457, 456, 461, 462), (456, 455, 460, 461), (455, 454, 459, 460), (356, 468, 443, 364), (468, 467, 442, 443), (467, 466, 441, 442), (466, 465, 440, 441), (465, 464, 439, 440), (364, 443, 473, 367), (443, 442, 472, 473), (442, 441, 471, 472), (441, 440, 470, 471), (440, 439, 469, 470), (353, 352, 464, 433), (433, 464, 465, 432), (432, 465, 466, 431), (431, 466, 467, 430), (430, 467, 468, 429), (383, 503, 453, 361), (503, 502, 452, 453), (502, 501, 451, 452), (501, 500, 450, 451), (500, 499, 449, 450), (620, 627, 483, 373), (627, 628, 482, 483), (628, 629, 481, 482), (629, 630, 480, 481), (630, 631, 479, 480), (622, 632, 478, 374), (632, 633, 477, 478), (633, 634, 476, 477), (634, 635, 475, 476), (635, 636, 474, 475), (410, 373, 483, 519), (519, 483, 482, 520), (520, 482, 481, 521), (521, 481, 480, 522), (522, 480, 479, 523), (361, 453, 488, 377), (453, 452, 487, 488), (452, 451, 486, 487), (451, 450, 485, 486), (450, 449, 484, 485), (370, 428, 493, 379), (428, 427, 492, 493), (427, 426, 491, 492), (426, 425, 490, 491), (425, 424, 489, 490), (357, 438, 498, 381), (438, 437, 497, 498), (437, 436, 496, 497), (436, 435, 495, 496), (435, 434, 494, 495), (353, 433, 503, 383), (433, 432, 502, 503), (432, 431, 501, 502), (431, 430, 500, 501), (430, 429, 499, 500), (659, 673, 508, 384), (673, 675, 507, 508), (675, 677, 506, 507), (677, 679, 505, 506), (679, 681, 504, 505), (663, 683, 513, 386), (683, 685, 512, 513), (685, 687, 511, 512), (687, 689, 510, 511), (689, 691, 509, 510), (372, 411, 514, 474), (474, 514, 515, 475), (475, 515, 516, 476), (476, 516, 517, 477), (477, 517, 518, 478), (787, 410, 519, 794), (795, 515, 585, 830), (796, 516, 565, 820), (797, 517, 545, 810), (807, 541, 525, 800), (800, 525, 529, 802), (808, 543, 526, 799), (543, 540, 527, 526), (541, 542, 524, 525), (802, 529, 533, 804), (799, 526, 530, 801), (526, 527, 531, 530), (525, 524, 528, 529), (804, 533, 537, 806), (801, 530, 534, 803), (530, 531, 535, 534), (529, 528, 532, 533), (581, 580, 612, 613), (803, 534, 538, 805), (534, 535, 539, 538), (533, 532, 536, 537), (798, 518, 541, 807), (797, 522, 543, 808), (522, 523, 540, 543), (518, 517, 542, 541), (810, 545, 549, 812), (796, 521, 546, 809), (521, 522, 547, 546), (517, 516, 544, 545), (812, 549, 553, 814), (809, 546, 550, 811), (546, 547, 551, 550), (545, 544, 548, 549), (814, 553, 557, 816), (811, 550, 554, 813), (550, 551, 555, 554), (549, 548, 552, 553), (816, 557, 561, 818), (813, 554, 558, 815), (554, 555, 559, 558), (553, 552, 556, 557), (537, 536, 604, 605), (815, 558, 562, 817), (558, 559, 563, 562), (557, 556, 560, 561), (820, 565, 569, 822), (795, 520, 566, 819), (520, 521, 567, 566), (516, 515, 564, 565), (822, 569, 573, 824), (819, 566, 570, 821), (566, 567, 571, 570), (565, 564, 568, 569), (824, 573, 577, 826), (821, 570, 574, 823), (570, 571, 575, 574), (569, 568, 572, 573), (826, 577, 581, 828), (823, 574, 578, 825), (574, 575, 579, 578), (573, 572, 576, 577), (827, 582, 614, 843), (825, 578, 582, 827), (578, 579, 583, 582), (577, 576, 580, 581), (830, 585, 589, 832), (794, 519, 586, 829), (519, 520, 587, 586), (515, 514, 584, 585), (832, 589, 593, 834), (829, 586, 590, 831), (586, 587, 591, 590), (585, 584, 588, 589), (834, 593, 597, 836), (831, 590, 594, 833), (590, 591, 595, 594), (589, 588, 592, 593), (836, 597, 601, 838), (833, 594, 598, 835), (594, 595, 599, 598), (593, 592, 596, 597), (805, 538, 606, 839), (835, 598, 602, 837), (598, 599, 603, 602), (597, 596, 600, 601), (839, 606, 607, 840), (841, 610, 611, 842), (843, 614, 615, 844), (845, 618, 619, 846), (837, 602, 618, 845), (818, 561, 609, 842), (601, 600, 616, 617), (562, 563, 611, 610), (806, 537, 605, 840), (828, 581, 613, 844), (538, 539, 607, 606), (582, 583, 615, 614), (838, 601, 617, 846), (602, 603, 619, 618), (817, 562, 610, 841), (561, 560, 608, 609), (642, 638, 620, 625), (649, 639, 621, 631), (654, 637, 623, 636), (637, 641, 624, 623), (848, 642, 625, 847), (639, 643, 626, 621), (638, 645, 627, 620), (645, 646, 628, 627), (646, 647, 629, 628), (647, 648, 630, 629), (648, 649, 631, 630), (640, 650, 632, 622), (650, 651, 633, 632), (651, 652, 634, 633), (652, 653, 635, 634), (653, 654, 636, 635), (719, 711, 638, 642), (733, 713, 639, 649), (723, 715, 640, 644), (743, 744, 637, 654), (744, 717, 641, 637), (856, 719, 642, 848), (713, 721, 643, 639), (858, 723, 644, 849), (711, 725, 645, 638), (725, 727, 646, 645), (727, 729, 647, 646), (729, 731, 648, 647), (731, 733, 649, 648), (715, 735, 650, 640), (735, 737, 651, 650), (737, 739, 652, 651), (739, 741, 653, 652), (741, 743, 654, 653), (859, 849, 644, 655), (412, 377, 658, 666), (666, 658, 659, 667), (484, 378, 660, 680), (680, 660, 661, 681), (414, 379, 662, 670), (670, 662, 663, 671), (489, 376, 657, 690), (690, 657, 656, 691), (376, 413, 664, 657), (657, 664, 665, 656), (788, 412, 666, 850), (850, 666, 667, 851), (378, 415, 668, 660), (660, 668, 669, 661), (789, 414, 670, 852), (852, 670, 671, 853), (377, 488, 672, 658), (658, 672, 673, 659), (488, 487, 674, 672), (672, 674, 675, 673), (487, 486, 676, 674), (674, 676, 677, 675), (486, 485, 678, 676), (676, 678, 679, 677), (485, 484, 680, 678), (678, 680, 681, 679), (379, 493, 682, 662), (662, 682, 683, 663), (493, 492, 684, 682), (682, 684, 685, 683), (492, 491, 686, 684), (684, 686, 687, 685), (491, 490, 688, 686), (686, 688, 689, 687), (490, 489, 690, 688), (688, 690, 691, 689), (420, 384, 693, 697), (504, 385, 694, 704), (422, 386, 695, 699), (509, 387, 692, 709), (387, 421, 696, 692), (792, 420, 697, 854), (385, 423, 698, 694), (699, 722, 751, 749), (384, 508, 700, 693), (508, 507, 701, 700), (507, 506, 702, 701), (506, 505, 703, 702), (505, 504, 704, 703), (386, 513, 705, 695), (513, 512, 706, 705), (512, 511, 707, 706), (511, 510, 708, 707), (510, 509, 709, 708), (697, 693, 710, 718), (718, 710, 711, 719), (704, 694, 712, 732), (732, 712, 713, 733), (699, 695, 714, 722), (722, 714, 715, 723), (709, 692, 745, 742), (742, 745, 744, 743), (692, 696, 716, 745), (745, 716, 717, 744), (854, 697, 718, 855), (855, 718, 719, 856), (694, 698, 720, 712), (712, 720, 721, 713), (857, 720, 750, 861), (857, 722, 723, 858), (693, 700, 724, 710), (710, 724, 725, 711), (700, 701, 726, 724), (724, 726, 727, 725), (701, 702, 728, 726), (726, 728, 729, 727), (702, 703, 730, 728), (728, 730, 731, 729), (703, 704, 732, 730), (730, 732, 733, 731), (695, 705, 734, 714), (714, 734, 735, 715), (705, 706, 736, 734), (734, 736, 737, 735), (706, 707, 738, 736), (736, 738, 739, 737), (707, 708, 740, 738), (738, 740, 741, 739), (708, 709, 742, 740), (740, 742, 743, 741), (655, 622, 374, 408), (859, 655, 408, 786), (644, 640, 622, 655), (375, 621, 626, 409), (749, 751, 757, 755), (861, 750, 756, 863), (720, 698, 748, 750), (422, 699, 749, 746), (698, 423, 747, 748), (793, 422, 746, 860), (755, 757, 763, 761), (863, 756, 762, 865), (750, 748, 754, 756), (746, 749, 755, 752), (748, 747, 753, 754), (860, 746, 752, 862), (761, 763, 769, 767), (865, 762, 768, 867), (756, 754, 760, 762), (752, 755, 761, 758), (754, 753, 759, 760), (862, 752, 758, 864), (767, 769, 775, 773), (867, 768, 774, 870), (762, 760, 766, 768), (758, 761, 767, 764), (760, 759, 765, 766), (864, 758, 764, 866), (868, 770, 773, 869), (869, 773, 775, 870), (768, 766, 772, 774), (764, 767, 773, 770), (766, 765, 771, 772), (866, 764, 770, 868), (389, 390, 777, 776), (399, 400, 782, 781), (389, 776, 780, 397), (397, 780, 783, 403), (400, 404, 784, 782), (393, 405, 784, 778), (417, 790, 779, 395), (419, 791, 785, 407), (624, 847, 787, 411), (518, 798, 786, 408), (407, 785, 788, 413), (395, 779, 789, 415), (399, 781, 790, 417), (391, 777, 791, 419), (665, 851, 792, 421), (669, 853, 793, 423), (411, 787, 794, 514), (520, 795, 830, 587), (521, 796, 820, 567), (522, 797, 810, 547), (540, 807, 800, 527), (527, 800, 802, 531), (542, 808, 799, 524), (531, 802, 804, 535), (524, 799, 801, 528), (535, 804, 806, 539), (528, 801, 803, 532), (532, 803, 805, 536), (523, 798, 807, 540), (517, 797, 808, 542), (547, 810, 812, 551), (516, 796, 809, 544), (551, 812, 814, 555), (544, 809, 811, 548), (555, 814, 816, 559), (548, 811, 813, 552), (559, 816, 818, 563), (552, 813, 815, 556), (556, 815, 817, 560), (567, 820, 822, 571), (515, 795, 819, 564), (571, 822, 824, 575), (564, 819, 821, 568), (575, 824, 826, 579), (568, 821, 823, 572), (579, 826, 828, 583), (572, 823, 825, 576), (580, 827, 843, 612), (576, 825, 827, 580), (587, 830, 832, 591), (514, 794, 829, 584), (591, 832, 834, 595), (584, 829, 831, 588), (595, 834, 836, 599), (588, 831, 833, 592), (599, 836, 838, 603), (592, 833, 835, 596), (536, 805, 839, 604), (596, 835, 837, 600), (604, 839, 840, 605), (608, 841, 842, 609), (612, 843, 844, 613), (616, 845, 846, 617), (600, 837, 845, 616), (563, 818, 842, 611), (539, 806, 840, 607), (583, 828, 844, 615), (603, 838, 846, 619), (560, 817, 841, 608), (641, 848, 847, 624), (717, 856, 848, 641), (721, 858, 849, 643), (626, 643, 849, 859), (413, 788, 850, 664), (664, 850, 851, 665), (415, 789, 852, 668), (668, 852, 853, 669), (421, 792, 854, 696), (696, 854, 855, 716), (716, 855, 856, 717), (722, 857, 861, 751), (720, 857, 858, 721), (626, 859, 786, 409), (751, 861, 863, 757), (423, 793, 860, 747), (757, 863, 865, 763), (747, 860, 862, 753), (763, 865, 867, 769), (753, 862, 864, 759), (769, 867, 870, 775), (759, 864, 866, 765), (771, 868, 869, 772), (772, 869, 870, 774), (765, 866, 868, 771), (393, 778, 392, 367, 473, 472, 471, 470, 469, 366, 403, 783, 402, 368, 463, 462, 461, 460, 459, 369), (27, 11, 874, 876), (72, 10, 873, 883), (893, 72, 883, 927), (75, 76, 887, 886), (69, 70, 881, 880), (26, 27, 876, 875), (11, 68, 879, 874), (894, 74, 885, 928), (10, 32, 877, 873), (76, 77, 888, 887), (33, 8, 871, 878), (70, 71, 882, 881), (68, 69, 880, 879), (74, 75, 886, 885), (77, 9, 872, 888), (9, 26, 875, 872), (32, 33, 878, 877), (8, 73, 884, 871), (67, 72, 893, 892), (59, 74, 894, 891), (221, 87, 896, 915), (229, 79, 895, 916), (113, 902, 896, 87), (55, 95, 94, 54), (890, 898, 93, 53), (267, 102, 899, 920), (283, 104, 900, 922), (78, 895, 901, 108), (113, 180, 904, 902), (109, 179, 903, 901), (180, 184, 906, 904), (179, 183, 905, 903), (184, 188, 908, 906), (183, 187, 907, 905), (188, 192, 910, 908), (187, 191, 909, 907), (192, 196, 912, 910), (191, 195, 911, 909), (210, 913, 914, 212), (195, 211, 913, 911), (196, 212, 914, 912), (995, 221, 915, 1007), (1003, 229, 916, 1008), (311, 239, 917, 925), (319, 247, 918, 926), (92, 266, 919, 897), (266, 267, 920, 919), (94, 282, 921, 898), (282, 283, 922, 921), (102, 294, 923, 899), (104, 302, 924, 900), (295, 312, 313, 296), (923, 925, 312, 295), (71, 893, 927, 882), (73, 894, 928, 884), (880, 881, 939, 938), (874, 879, 937, 932), (884, 928, 948, 942), (887, 888, 946, 945), (873, 877, 935, 931), (872, 875, 933, 930), (885, 886, 944, 943), (883, 873, 931, 941), (871, 884, 942, 929), (876, 874, 932, 934), (881, 882, 940, 939), (879, 880, 938, 937), (877, 878, 936, 935), (882, 927, 947, 940), (886, 887, 945, 944), (875, 876, 934, 933), (888, 872, 930, 946), (928, 885, 943, 948), (878, 871, 929, 936), (927, 883, 941, 947), (934, 932, 952, 954), (939, 940, 960, 959), (937, 938, 958, 957), (940, 947, 967, 960), (935, 936, 956, 955), (944, 945, 965, 964), (933, 934, 954, 953), (946, 930, 950, 966), (948, 943, 963, 968), (936, 929, 949, 956), (947, 941, 961, 967), (938, 939, 959, 958), (942, 948, 968, 962), (932, 937, 957, 952), (945, 946, 966, 965), (931, 935, 955, 951), (930, 933, 953, 950), (943, 944, 964, 963), (941, 931, 951, 961), (929, 942, 962, 949), (950, 953, 973, 970), (963, 964, 984, 983), (961, 951, 971, 981), (949, 962, 982, 969), (954, 952, 972, 974), (959, 960, 980, 979), (957, 958, 978, 977), (960, 967, 987, 980), (955, 956, 976, 975), (964, 965, 985, 984), (953, 954, 974, 973), (966, 950, 970, 986), (968, 963, 983, 988), (956, 949, 969, 976), (967, 961, 981, 987), (958, 959, 979, 978), (962, 968, 988, 982), (952, 957, 977, 972), (965, 966, 986, 985), (951, 955, 975, 971), (236, 993, 989, 232), (243, 999, 990, 233), (248, 1004, 1005, 231), (231, 1005, 992, 235), (235, 992, 993, 236), (233, 990, 994, 237), (232, 989, 995, 239), (917, 1007, 996, 240), (240, 996, 997, 241), (241, 997, 998, 242), (242, 998, 999, 243), (234, 991, 1000, 244), (244, 1000, 1001, 245), (245, 1001, 1002, 246), (246, 1002, 1003, 247), (918, 1008, 1004, 248), (220, 249, 1006, 994), (238, 1006, 991, 234), (239, 995, 1007, 917), (247, 1003, 1008, 918), (291, 308, 304, 287), (288, 305, 309, 326), (309, 310, 327, 326), (327, 310, 293, 325), (293, 310, 306, 289)])
me_plane_001.polygons.foreach_set('use_smooth', [True] * 988)
me_plane_001.use_remesh_preserve_volume = False
me_plane_001.use_remesh_preserve_attributes = False
me_plane_001.use_mirror_vertex_groups = False
me_plane_001.update()
me_plane = bpy.data.meshes.new('Plane')
me_plane.from_pydata([(-0.2139, 0.592, 1.726), (0.6454, 0.592, -2.469), (2.142, 0.0, -1.105), (-0.7449, 0.0, -1.432), (-0.04144, 0.592, -1.899), (1.574, 0.592, -1.55), (-0.3367, 0.592, -1.404), (1.91, 0.3106, 5.645), (1.621, 0.592, -2.32), (-0.4857, 0.0, 1.592), (-0.3402, 0.0, -2.316), (2.516, 0.0, -1.941), (2.552, 0.0, -1.496), (-0.54, 0.0, -1.96), (1.582, 0.592, -1.803), (1.535, 0.592, 1.729), (-0.5297, 0.0, 0.9716), (1.987, 0.0, 2.204), (-0.2344, 0.592, 1.088), (-0.7973, 0.0, -0.6724), (-0.3049, 0.592, -0.6296), (1.562, 0.592, -0.5306), (1.985, 0.0, -0.1518), (0.9705, 0.7732, -2.42), (1.296, 0.7732, -2.37), (0.3003, 0.7732, -1.453), (0.9373, 0.7732, -1.502), (0.4997, 0.7732, -1.867), (1.041, 0.7732, -1.835), (0.3553, 0.7732, 1.301), (0.9451, 0.7732, 1.515), (1.564, 0.0, -2.066), (0.612, 0.0, -2.191), (0.3174, 0.7732, -0.5966), (0.9397, 0.7732, -0.5636), (-1.273, 0.592, 2.261), (-0.2242, 0.592, 3.358), (-1.864, 0.0, 1.629), (-0.5266, 0.7914, 9.116), (-0.5531, 0.7732, 2.981), (-0.8839, 0.7732, 2.652), (-0.1584, 0.7732, 2.743), (-0.544, 0.7732, 2.448), (0.1075, 0.592, 3.158), (-0.9712, 0.592, 2.109), (-1.749, 0.0, 1.42), (0.1945, 0.0, 3.527), (0.101, 0.7732, 2.586), (0.4342, 0.592, 2.948), (-0.7729, 0.592, 2.009), (-0.3206, 0.7732, 2.314), (-1.12, 0.0, 1.746), (-0.4301, 0.7732, 2.38), (-1.319, 0.0, 1.72), (-0.02606, 0.7732, 2.663), (0.3192, 0.592, 3.138), (-0.8701, 0.592, 2.058), (0.486, 0.0, 3.362), (2.257, 0.3106, 6.02), (-0.2207, 0.592, 1.515), (3.532, 0.0, 4.841), (3.703, 0.2908, 4.682), (0.8325, 0.7732, 2.145), (0.3093, 0.7732, 1.935), (1.615, 0.0, 2.483), (1.44, 0.592, 2.231), (-0.5003, 0.0, 1.387), (3.375, 0.2908, 4.327), (1.394, 0.592, 2.479), (0.8698, 0.7732, 1.936), (0.3245, 0.7732, 1.726), (3.674, 0.0, 4.709), (3.199, 0.0, 4.481), (3.532, 0.2908, 4.841), (1.431, 0.0, 2.621), (3.185, 0.2908, 4.466), (3.379, 0.0, 4.389), (2.036, 0.3106, 5.528), (2.383, 0.3106, 5.903), (2.383, 0.0, 5.903), (1.194, 0.7914, 7.525), (1.047, 0.3106, 4.455), (0.0621, 0.3106, 3.65), (0.1929, 0.3106, 3.529), (0.393, 0.3302, 3.237), (0.01062, 0.7914, 8.619), (0.4301, 0.3106, 3.786), (0.2999, 0.3106, 3.906), (0.6593, 0.3106, 4.294), (0.7884, 0.3106, 4.175), (0.7894, 0.0, 4.174), (0.4301, 0.3247, 3.786), (0.7884, 0.3164, 4.175), (0.9598, 0.3247, 3.296), (0.9611, 0.0, 3.295), (1.318, 0.3164, 3.685), (1.214, 0.3247, 3.207), (1.573, 0.3164, 3.595), (1.574, 0.0, 3.595), (1.563, 0.3247, 3.249), (1.921, 0.3164, 3.638), (1.821, 0.3247, 3.28), (1.823, 0.0, 3.279), (2.18, 0.3164, 3.669), (2.181, 0.0, 3.668), (-2.861, 0.7914, 3.141), (-1.537, 0.7914, 4.573), (-1.877, 0.7914, 4.206), (-2.193, 0.7914, 3.863), (-1.26, 0.7914, 4.872), (-0.3176, 0.3425, 3.445), (-0.1031, 0.7914, 3.802), (-0.727, 0.7914, 3.142), (-1.058, 0.7914, 2.813), (-0.398, 0.7914, 3.519), (-1.74, 0.7914, 2.104), (-1.745, 0.0, 2.108), (-0.7715, 0.7914, 9.343), (8.761, 0.7914, 5.925), (2.257, 0.0, 6.02), (0.5752, 0.3077, 4.372), (2.05, 0.0, 5.543), (0.9183, 0.3105, 4.574), (1.047, 0.0, 4.454), (0.0621, 0.3302, 3.65), (0.2999, 0.3247, 3.906), (6.069, 0.7914, 3.015), (0.6593, 0.3164, 4.294), (0.4314, 0.0, 3.785), (1.319, 0.0, 3.684), (1.216, 0.0, 3.205), (1.564, 0.0, 3.248), (1.922, 0.0, 3.637), (1.754, 0.7914, 5.789), (-0.6465, 0.5927, 3.068), (1.984, 0.7914, 6.038), (2.173, 0.0, 6.097), (0.7618, 0.7914, 4.718), (-1.66, 0.5089, 2.03), (0.1434, 0.7914, 4.051), (0.5028, 0.7914, 4.438), (0.5868, 0.7914, 6.868), (0.8175, 0.7914, 7.118), (-0.4044, 0.7914, 5.797), (0.2158, 0.3077, 3.984), (-1.022, 0.7914, 5.129), (-0.6632, 0.7914, 5.517), (-0.02666, 0.3432, 3.732), (-0.9773, 0.5927, 2.739), (-1.664, 0.0, 2.033), (0.8342, 0.3077, 4.651), (1.826, 0.3077, 5.722), (2.173, 0.3091, 6.097), (-3.955, 0.7914, 1.959), (-8.416, 0.0, -10.12), (-2.834, 0.7914, 0.9219), (-3.933, 0.0, -0.2576), (-12.24, 0.7914, -7.0), (-12.24, 0.0, -7.0), (-10.91, 0.7914, -7.811), (-10.53, 0.0, -7.275), (-8.985, 0.7914, -10.8), (-6.008, 0.7914, -2.566), (-6.012, 0.0, -2.562), (-6.059, 0.7914, -0.3153), (-3.895, 0.7914, -5.41), (-3.899, 0.0, -5.406), (-4.045, 0.7914, 4.236), (-2.72, 0.7914, 5.667), (-3.06, 0.7914, 5.3), (-3.376, 0.7914, 4.958), (-0.3658, 0.7914, 8.212), (-5.138, 0.7914, 3.053), (-13.86, 0.7914, -6.032), (-13.43, 0.0, -5.906), (-8.336, 0.7914, 0.6582), (-3.847, 0.7914, -0.1731), (-4.968, 0.7914, 0.8639), (-4.419, 0.0, -0.7829), (-6.956, 0.7914, 2.477), (-6.163, 0.96, -7.352), (-6.167, 0.0, -7.348), (-8.181, 0.96, -4.858), (-9.302, 0.96, -3.821), (-10.56, 0.96, -2.886), (-5.748, 0.96, -6.903), (-7.766, 0.96, -4.41), (-8.887, 0.96, -3.373), (-10.72, 0.96, -1.832), (-5.753, 0.0, -6.899), (-1.588, 0.7914, 6.892), (-2.206, 0.7914, 6.224), (-1.847, 0.7914, 6.612), (-2.443, 0.7914, 5.967), (-0.5965, 0.7914, 7.963), (-3.385, 0.7914, 6.004), (-3.607, 0.7914, 5.753), (-3.087, 0.7914, 6.379), (-1.134, 0.7914, 8.46), (-1.955, 0.7914, 7.588), (-2.384, 0.7914, 7.109), (-3.042, 0.7914, 7.718), (-2.598, 0.7914, 8.198), (-1.247, 0.7914, 8.86), (-2.743, 0.7914, 6.721), (-3.401, 0.7914, 7.33), (-3.621, 0.7914, 7.066), (-3.628, 0.7914, 5.758), (8.363, 0.0, 5.051), (-0.903, 0.7914, 8.709), (-3.642, 0.7914, 6.385), (-1.118, 0.7914, 8.968), (5.051, 0.7914, 9.351), (8.761, 0.0, 5.925), (3.877, 0.7914, 10.42), (3.029, 0.7914, 11.21), (2.492, 0.7914, 11.7), (2.148, 0.7914, 12.05), (3.269, 0.7914, 9.768), (2.088, 0.7914, 10.87), (1.551, 0.7914, 11.36), (1.335, 0.7914, 11.62), (15.78, 0.7914, 23.3), (15.78, 0.7914, 23.3), (14.92, 0.7914, 24.06), (14.38, 0.7914, 24.56), (13.91, 0.5002, 25.0), (4.433, 0.0, 8.686), (2.397, 0.0, 6.412), (4.634, 0.7914, 8.5), (4.433, 0.7914, 8.686), (2.361, 0.0, 6.445), (2.361, 0.7914, 6.445), (5.253, 0.0, 9.169), (2.562, 0.7914, 6.259), (5.253, 0.7914, 9.169), (6.275, 0.7914, 2.824), (8.348, 0.7914, 5.064), (8.967, 0.7914, 5.734), (6.29, 0.0, 2.81), (8.348, 0.0, 5.064), (2.562, 0.0, 6.259), (5.052, 0.0, 9.355), (8.967, 0.0, 5.734), (6.083, 0.0, 3.002), (8.142, 0.7914, 5.255), (23.27, 0.4666, 31.63), (22.65, 0.4666, 32.17), (15.23, 0.4666, 24.15), (15.85, 0.4666, 23.61), (22.27, 0.4666, 31.77), (22.9, 0.4666, 31.23), (3.877, 0.7914, 10.42), (14.92, 0.7914, 24.06), (15.85, 0.0, 23.61), (22.96, 0.0, 31.17), (15.78, 0.0, 23.3), (5.052, 0.0, 9.355), (15.23, 0.0, 24.15), (22.21, 0.0, 31.83), (13.91, 0.0, 25.0), (15.78, 0.7914, 23.3), (14.92, 0.7914, 24.06), (14.38, 0.7914, 24.56), (16.96, 0.0, 22.21), (5.05, 0.0, 9.348), (14.92, 0.0, 24.06), (14.38, 0.0, 24.56), (14.92, 0.0, 24.06), (15.23, 0.0, 24.15), (-0.7715, 0.0, 9.343), (1.335, 0.0, 11.62), (-0.7715, 0.0, 9.343), (-1.118, 0.0, 8.968), (-1.247, 0.0, 8.86), (-1.118, 0.0, 8.968), (-3.042, 0.0, 7.718), (-2.598, 0.0, 8.198), (-1.247, 0.0, 8.86), (-3.401, 0.0, 7.33), (-3.621, 0.0, 7.066), (-3.628, 0.0, 5.758), (-3.642, 0.0, 6.385), (-4.045, 0.0, 4.236), (-3.06, 0.0, 5.3), (-3.376, 0.0, 4.958), (-5.138, 0.0, 3.053), (-13.86, 0.0, -6.032), (-13.43, 0.0, -5.906), (-8.336, 0.0, 0.6582), (-6.956, 0.0, 2.477), (-10.56, 0.0, -2.886), (-10.72, 0.0, -1.832), (-3.607, 0.0, 5.753), (-3.628, 0.0, 5.758), (-3.628, 0.0, 5.758), (2.148, 0.0, 12.05), (1.335, 0.0, 11.62), (23.33, 0.0, 31.58), (22.59, 0.0, 32.23), (15.78, 0.0, 23.3), (15.85, 0.0, 23.61), (16.96, 0.0, 22.21), (13.91, 0.0, 25.0), (16.96, 0.7914, 22.21), (14.38, 0.7914, 24.56), (15.78, 0.7914, 23.3), (13.91, 0.5002, 25.0), (16.96, 0.0, 22.21), (13.91, 0.0, 25.0), (16.96, 0.7914, 22.21)], [(230, 227)], [(1, 10, 13, 4), (4, 13, 3, 6), (14, 12, 11, 8), (21, 22, 2, 5), (27, 4, 6, 25), (5, 2, 12, 14), (23, 1, 4, 27), (33, 20, 18, 29), (20, 19, 16, 18), (24, 8, 11, 31), (15, 17, 22, 21), (25, 6, 20, 33), (6, 3, 19, 20), (14, 28, 26, 5), (28, 27, 25, 26), (8, 24, 28, 14), (24, 23, 27, 28), (21, 34, 30, 15), (34, 33, 29, 30), (1, 23, 32, 10), (23, 24, 31, 32), (5, 26, 34, 21), (26, 25, 33, 34), (41, 42, 40, 39), (43, 41, 39, 36), (44, 45, 37, 35), (83, 43, 36, 82), (42, 44, 35, 40), (54, 52, 42, 41), (55, 54, 41, 43), (56, 53, 45, 44), (84, 55, 43, 83), (52, 56, 44, 42), (0, 9, 51, 49), (47, 50, 52, 54), (48, 47, 54, 55), (49, 51, 53, 56), (50, 49, 56, 52), (69, 70, 63, 62), (87, 82, 147, 144), (60, 73, 78, 79), (62, 63, 50, 47), (73, 75, 77, 78), (78, 77, 7, 58), (63, 0, 49, 50), (29, 18, 59, 70), (18, 16, 66, 59), (150, 120, 140, 137), (30, 29, 70, 69), (70, 59, 0, 63), (59, 66, 9, 0), (64, 65, 67, 76), (68, 74, 72, 75), (65, 68, 75, 67), (60, 71, 61, 73), (67, 75, 73, 61), (76, 67, 61, 71), (65, 64, 17, 15), (68, 62, 47, 48), (15, 30, 69, 65), (48, 55, 84, 57, 74, 68), (65, 69, 62, 68), (57, 84, 83, 46), (83, 82, 87, 86), (86, 87, 88, 89), (120, 144, 139, 140), (86, 89, 92, 91), (91, 92, 95, 93), (93, 95, 97, 96), (96, 97, 100, 99), (102, 101, 103, 104), (99, 100, 103, 101), (112, 113, 108, 107), (114, 112, 107, 106), (115, 116, 156, 155), (111, 114, 106, 109), (113, 115, 105, 108), (134, 148, 113, 112), (110, 134, 112, 114), (138, 149, 116, 115), (147, 110, 114, 111), (148, 138, 115, 113), (40, 35, 138, 148), (36, 39, 134, 110), (139, 111, 109, 145), (58, 7, 151, 152), (82, 87, 125, 124), (87, 88, 127, 125), (39, 40, 148, 134), (35, 37, 149, 138), (88, 87, 144, 120), (137, 140, 146, 143), (140, 139, 145, 146), (151, 150, 137, 133), (133, 137, 143, 141), (144, 147, 111, 139), (82, 36, 110, 147), (162, 163, 166, 165), (105, 115, 155, 153), (159, 160, 158, 157), (183, 182, 159, 157), (186, 162, 165, 185), (176, 178, 163, 162), (177, 176, 162, 164), (180, 181, 154, 161), (160, 159, 161, 154), (183, 157, 173, 184), (177, 164, 175, 179), (157, 158, 174, 173), (105, 153, 172, 167), (107, 108, 170, 169), (106, 107, 169, 168), (108, 105, 167, 170), (155, 156, 178, 176), (153, 155, 176, 177), (153, 177, 179, 172), (187, 186, 182, 183), (159, 182, 180, 161), (185, 189, 181, 180), (187, 183, 184, 188), (182, 186, 185, 180), (164, 162, 186, 187), (165, 166, 189, 185), (164, 187, 188, 175), (195, 196, 207, 210), (198, 199, 202, 203), (77, 121, 123, 81), (7, 77, 81, 122), (75, 72, 121, 77), (209, 211, 117, 38), (79, 78, 58, 119), (89, 88, 122, 81), (90, 89, 81, 123), (46, 83, 86, 128), (89, 90, 92), (92, 90, 129, 95), (128, 86, 91), (95, 129, 98, 97), (128, 91, 93, 94), (97, 98, 132, 100), (94, 93, 96, 130), (100, 132, 104, 103), (130, 96, 99, 131), (131, 99, 101, 102), (171, 209, 38, 85), (122, 88, 120, 150), (88, 122, 127), (249, 248, 250, 251), (119, 58, 152, 136), (142, 171, 85, 80), (223, 224, 248, 249), (171, 194, 198, 209), (7, 122, 150, 151), (146, 145, 191, 192), (143, 146, 192, 190), (141, 143, 190, 194), (135, 133, 141, 142), (145, 109, 193, 191), (109, 106, 168, 193), (192, 191, 204, 200), (190, 192, 200, 199), (194, 190, 199, 198), (191, 193, 197, 204), (168, 169, 196, 195), (193, 168, 195, 197), (197, 195, 210, 206), (142, 141, 194, 171), (199, 200, 201, 202), (204, 197, 206, 205), (209, 198, 203, 211), (200, 204, 205, 201), (219, 220, 216, 215), (251, 250, 247, 246), (220, 221, 217, 216), (218, 219, 215, 214), (80, 85, 219, 218), (85, 38, 220, 219), (38, 117, 221, 220), (261, 253, 224, 223), (253, 305, 225, 224), (261, 223, 222, 306), (214, 215, 253, 261), (235, 118, 245, 229), (152, 151, 133, 135), (234, 229, 245, 126), (235, 233, 213, 118), (234, 126, 244, 241), (212, 235, 229, 230), (126, 236, 239, 244), (232, 230, 229, 234), (212, 242, 233, 235), (232, 234, 241, 231), (118, 213, 243, 238), (136, 152, 135, 232, 228), (236, 237, 208, 239), (230, 218, 214, 212), (135, 142, 80, 232), (232, 80, 218, 230), (238, 243, 240, 237), (126, 245, 237, 236), (118, 238, 237, 245), (223, 300, 256, 222), (249, 251, 255, 254), (226, 307, 309, 303), (250, 248, 258, 259), (215, 216, 305, 253), (224, 225, 263, 262), (262, 263, 267, 266), (225, 305, 307, 226), (248, 224, 268, 269), (221, 117, 270, 271), (117, 211, 273, 272), (211, 203, 274, 275), (206, 210, 282, 280), (210, 207, 281, 282), (203, 202, 277, 278), (202, 201, 276, 277), (205, 206, 280, 279), (201, 205, 279, 276), (281, 207, 294, 295), (207, 196, 293, 294), (196, 169, 284, 293), (188, 184, 291, 292), (184, 173, 287, 291), (179, 175, 289, 290), (175, 188, 292, 289), (172, 179, 290, 286), (173, 174, 288, 287), (167, 172, 286, 283), (169, 170, 285, 284), (170, 167, 283, 285), (217, 221, 297, 296), (246, 247, 299, 298), (247, 250, 259, 299), (251, 246, 298, 255), (223, 249, 301, 300), (222, 256, 302, 304), (305, 216, 217, 307), (214, 261, 306, 252), (307, 217, 296, 309), (267, 263, 225, 226, 260), (242, 212, 257), (306, 222, 304, 310), (310, 304, 264, 308), (212, 214, 252), (252, 306, 310, 212), (212, 310, 308, 265)])
me_plane.use_remesh_preserve_volume = False
me_plane.use_remesh_preserve_attributes = False
me_plane.use_mirror_vertex_groups = False
me_plane.update()

# ---- objects
ob_arms = bpy.data.objects.new('Arms', me_plane_001)
ob_machinegun = bpy.data.objects.new('MachineGun', me_plane)

# ---- transforms, parenting, visibility, modifiers, constraints
ob_arms.location = (0.8757, -3.637, -2.666)
ob_arms.lineart.crease_threshold = 0.0
_vg = ob_arms.vertex_groups.new(name='Group')
_vg = ob_arms.vertex_groups.new(name='Group.001')
ob_machinegun.location = (3.144, -1.99, -2.688)
ob_machinegun.rotation_euler = (5.634e-08, 0.8243, 1.289e-07)
ob_machinegun.scale = (0.2257, 0.2257, 0.2257)
ob_machinegun.lineart.crease_threshold = 0.0
_m = ob_machinegun.modifiers.new('Mirror', 'MIRROR')
_m.use_axis = (False, True, False)
_m.use_clip = True
_m = ob_machinegun.modifiers.new('Subsurf', 'SUBSURF')
_m.uv_smooth = 'PRESERVE_CORNERS'
_m.quality = 2
_m.show_only_control_edges = False

# ---- collection membership
col_collection_1.objects.link(ob_arms)
col_collection_1.objects.link(ob_machinegun)

# ---- scene / render settings (as saved in the file)
scene.frame_start = 1; scene.frame_end = 250; scene.frame_set(157)
scene.render.engine = 'BLENDER_EEVEE_NEXT'
scene.render.resolution_percentage = 50
scene.render.dither_intensity = 0.0
scene.cycles.use_denoising = False
scene.cycles.samples = 10
scene.cycles.sampling_pattern = 'TABULATED_SOBOL'
scene.cycles.light_sampling_threshold = 0.0
scene.cycles.use_adaptive_sampling = False
scene.cycles.use_light_tree = False
scene.cycles.blur_glossy = 0.0
scene.cycles.pixel_filter_type = 'GAUSSIAN'
scene.cycles.sample_clamp_indirect = 0.0
scene.view_settings.view_transform = 'Standard'
bpy.context.view_layer.update()

# ---- added for rendering (the .blend has no active camera and no usable light): camera, sun
cam_auto = bpy.data.cameras.new('AutoCamera')
cam_auto.lens = 50.0
cam_auto.sensor_width = 36.0
cam_auto.clip_end = 1000.0
ob_auto_camera = bpy.data.objects.new('AutoCamera', cam_auto)
scene.collection.objects.link(ob_auto_camera)
ob_auto_camera.location = (23.6583, -22.3956, 12.8831)
ob_auto_camera.rotation_euler = (1.09748, -7.21219e-08, 0.694738)
scene.camera = ob_auto_camera
light_auto_sun = bpy.data.lights.new('AutoSun', 'SUN')
light_auto_sun.energy = 3.0
light_auto_sun.angle = 0.0523599
ob_auto_sun = bpy.data.objects.new('AutoSun', light_auto_sun)
scene.collection.objects.link(ob_auto_sun)
ob_auto_sun.rotation_euler = (0.872665, 0.174533, 0.523599)
bpy.context.view_layer.update()
